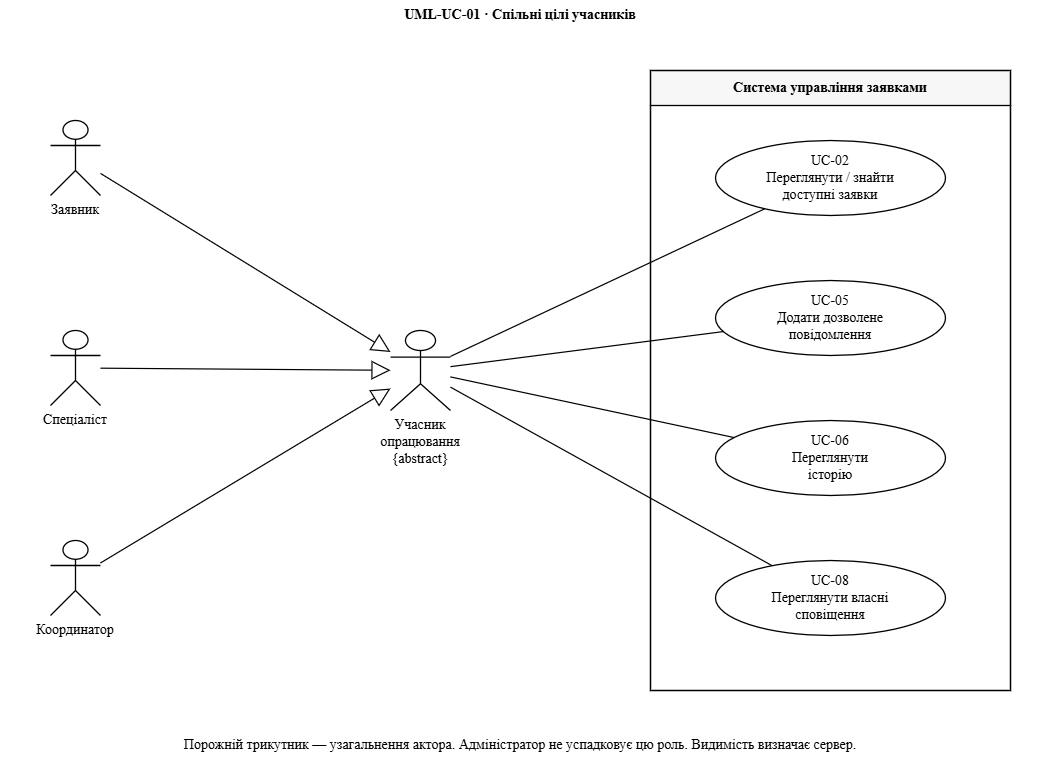

The diagram above was exported from draw.io. Its source (the exported page's mxGraphModel, read from the mxfile embedded in the PNG):
<mxGraphModel dx="1973" dy="821" grid="1" gridSize="10" guides="1" tooltips="1" connect="1" arrows="1" fold="1" page="0" pageScale="1" pageWidth="850" pageHeight="1100" background="#ffffff" math="0" shadow="0" adaptiveColors="auto">
  <root>
    <mxCell id="0" />
    <mxCell id="1" parent="0" />
    <mxCell id="title" parent="1" style="html=1;whiteSpace=wrap;fontColor=#000000;strokeColor=#000000;fillColor=#ffffff;strokeWidth=1.3;text;strokeColor=none;fillColor=none;fontStyle=1;align=center;fontFamily=Times New Roman;fontSize=14;" value="UML-UC-01 · Спільні цілі учасників" vertex="1">
      <mxGeometry height="40" width="1040" as="geometry" />
    </mxCell>
    <mxCell id="system" parent="1" style="html=1;whiteSpace=wrap;fontColor=#000000;strokeColor=#000000;fillColor=#ffffff;strokeWidth=1.3;swimlane;startSize=35;collapsible=0;pointerEvents=0;fillColor=#f7f7f7;swimlaneFillColor=#ffffff;fontFamily=Times New Roman;fontSize=14;" value="Система управління заявками" vertex="1">
      <mxGeometry height="620" width="360" x="650" y="70" as="geometry" />
    </mxCell>
    <mxCell id="UC-02" parent="system" style="html=1;whiteSpace=wrap;fontColor=#000000;strokeColor=#000000;fillColor=#ffffff;strokeWidth=1.3;ellipse;fontFamily=Times New Roman;fontSize=14;" value="UC-02&lt;br&gt;Переглянути / знайти&lt;br&gt;доступні заявки" vertex="1">
      <mxGeometry height="75" width="230" x="65" y="70" as="geometry" />
    </mxCell>
    <mxCell id="UC-05" parent="system" style="html=1;whiteSpace=wrap;fontColor=#000000;strokeColor=#000000;fillColor=#ffffff;strokeWidth=1.3;ellipse;fontFamily=Times New Roman;fontSize=14;" value="UC-05&lt;br&gt;Додати дозволене&lt;br&gt;повідомлення" vertex="1">
      <mxGeometry height="75" width="230" x="65" y="210" as="geometry" />
    </mxCell>
    <mxCell id="UC-06" parent="system" style="html=1;whiteSpace=wrap;fontColor=#000000;strokeColor=#000000;fillColor=#ffffff;strokeWidth=1.3;ellipse;fontFamily=Times New Roman;fontSize=14;" value="UC-06&lt;br&gt;Переглянути&lt;br&gt;історію" vertex="1">
      <mxGeometry height="75" width="230" x="65" y="350" as="geometry" />
    </mxCell>
    <mxCell id="UC-08" parent="system" style="html=1;whiteSpace=wrap;fontColor=#000000;strokeColor=#000000;fillColor=#ffffff;strokeWidth=1.3;ellipse;fontFamily=Times New Roman;fontSize=14;" value="UC-08&lt;br&gt;Переглянути власні&lt;br&gt;сповіщення" vertex="1">
      <mxGeometry height="75" width="230" x="65" y="490" as="geometry" />
    </mxCell>
    <mxCell id="E1" parent="1" style="html=1;whiteSpace=wrap;fontColor=#000000;strokeColor=#000000;fillColor=#ffffff;strokeWidth=1.3;shape=umlActor;verticalLabelPosition=bottom;verticalAlign=top;labelPerimeter=1;fontFamily=Times New Roman;fontSize=14;" value="Заявник" vertex="1">
      <mxGeometry height="75" width="50" x="50" y="120" as="geometry" />
    </mxCell>
    <mxCell id="E2" parent="1" style="html=1;whiteSpace=wrap;fontColor=#000000;strokeColor=#000000;fillColor=#ffffff;strokeWidth=1.3;shape=umlActor;verticalLabelPosition=bottom;verticalAlign=top;labelPerimeter=1;fontFamily=Times New Roman;fontSize=14;" value="Спеціаліст" vertex="1">
      <mxGeometry height="75" width="50" x="50" y="330" as="geometry" />
    </mxCell>
    <mxCell id="E3" parent="1" style="html=1;whiteSpace=wrap;fontColor=#000000;strokeColor=#000000;fillColor=#ffffff;strokeWidth=1.3;shape=umlActor;verticalLabelPosition=bottom;verticalAlign=top;labelPerimeter=1;fontFamily=Times New Roman;fontSize=14;" value="Координатор" vertex="1">
      <mxGeometry height="75" width="50" x="50" y="540" as="geometry" />
    </mxCell>
    <mxCell id="common" parent="1" style="html=1;whiteSpace=wrap;fontColor=#000000;strokeColor=#000000;fillColor=#ffffff;strokeWidth=1.3;shape=umlActor;verticalLabelPosition=bottom;verticalAlign=top;labelPerimeter=1;fontFamily=Times New Roman;fontSize=14;" value="Учасник опрацювання&lt;br&gt;{abstract}" vertex="1">
      <mxGeometry height="80" width="60" x="390" y="330" as="geometry" />
    </mxCell>
    <mxCell id="E1-is-common" edge="1" parent="1" source="E1" style="html=1;edgeStyle=orthogonalEdgeStyle;rounded=0;endArrow=open;endFill=0;strokeColor=#000000;strokeWidth=1.2;labelBackgroundColor=#ffffff;defaultLabelBackgroundColor=gap;edgeStyle=none;endArrow=block;endFill=0;endSize=16;fontFamily=Times New Roman;fontSize=14;" target="common" value="">
      <mxGeometry relative="1" as="geometry" />
    </mxCell>
    <mxCell id="E2-is-common" edge="1" parent="1" source="E2" style="html=1;edgeStyle=orthogonalEdgeStyle;rounded=0;endArrow=open;endFill=0;strokeColor=#000000;strokeWidth=1.2;labelBackgroundColor=#ffffff;defaultLabelBackgroundColor=gap;edgeStyle=none;endArrow=block;endFill=0;endSize=16;fontFamily=Times New Roman;fontSize=14;" target="common" value="">
      <mxGeometry relative="1" as="geometry" />
    </mxCell>
    <mxCell id="E3-is-common" edge="1" parent="1" source="E3" style="html=1;edgeStyle=orthogonalEdgeStyle;rounded=0;endArrow=open;endFill=0;strokeColor=#000000;strokeWidth=1.2;labelBackgroundColor=#ffffff;defaultLabelBackgroundColor=gap;edgeStyle=none;endArrow=block;endFill=0;endSize=16;fontFamily=Times New Roman;fontSize=14;" target="common" value="">
      <mxGeometry relative="1" as="geometry" />
    </mxCell>
    <mxCell id="common-UC-02" edge="1" parent="1" source="common" style="html=1;edgeStyle=orthogonalEdgeStyle;rounded=0;endArrow=open;endFill=0;strokeColor=#000000;strokeWidth=1.2;labelBackgroundColor=#ffffff;defaultLabelBackgroundColor=gap;edgeStyle=none;endArrow=none;fontFamily=Times New Roman;fontSize=14;" target="UC-02" value="">
      <mxGeometry relative="1" as="geometry" />
    </mxCell>
    <mxCell id="common-UC-05" edge="1" parent="1" source="common" style="html=1;edgeStyle=orthogonalEdgeStyle;rounded=0;endArrow=open;endFill=0;strokeColor=#000000;strokeWidth=1.2;labelBackgroundColor=#ffffff;defaultLabelBackgroundColor=gap;edgeStyle=none;endArrow=none;fontFamily=Times New Roman;fontSize=14;" target="UC-05" value="">
      <mxGeometry relative="1" as="geometry" />
    </mxCell>
    <mxCell id="common-UC-06" edge="1" parent="1" source="common" style="html=1;edgeStyle=orthogonalEdgeStyle;rounded=0;endArrow=open;endFill=0;strokeColor=#000000;strokeWidth=1.2;labelBackgroundColor=#ffffff;defaultLabelBackgroundColor=gap;edgeStyle=none;endArrow=none;fontFamily=Times New Roman;fontSize=14;" target="UC-06" value="">
      <mxGeometry relative="1" as="geometry" />
    </mxCell>
    <mxCell id="common-UC-08" edge="1" parent="1" source="common" style="html=1;edgeStyle=orthogonalEdgeStyle;rounded=0;endArrow=open;endFill=0;strokeColor=#000000;strokeWidth=1.2;labelBackgroundColor=#ffffff;defaultLabelBackgroundColor=gap;edgeStyle=none;endArrow=none;fontFamily=Times New Roman;fontSize=14;" target="UC-08" value="">
      <mxGeometry relative="1" as="geometry" />
    </mxCell>
    <mxCell id="legend" parent="1" style="html=1;whiteSpace=wrap;fontColor=#000000;strokeColor=#000000;fillColor=#ffffff;strokeWidth=1.3;text;strokeColor=none;fillColor=none;align=center;fontFamily=Times New Roman;fontSize=14;" value="Порожній трикутник — узагальнення актора. Адміністратор не успадковує цю роль. Видимість визначає сервер." vertex="1">
      <mxGeometry height="45" width="1020" x="10" y="730" as="geometry" />
    </mxCell>
  </root>
</mxGraphModel>